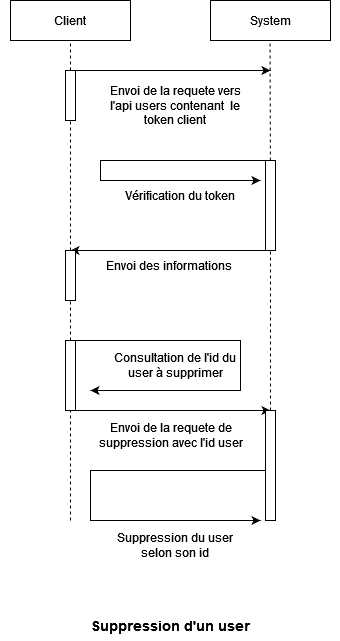

The diagram above was exported from draw.io. Its source (the exported page's mxGraphModel, read from the mxfile embedded in the PNG):
<mxGraphModel dx="1050" dy="530" grid="1" gridSize="10" guides="1" tooltips="1" connect="1" arrows="1" fold="1" page="1" pageScale="1" pageWidth="827" pageHeight="1169" math="0" shadow="0">
  <root>
    <mxCell id="0" />
    <mxCell id="1" parent="0" />
    <mxCell id="VnophIOy059UhTv0qxhz-1" value="" style="rounded=0;whiteSpace=wrap;html=1;" parent="1" vertex="1">
      <mxGeometry x="240" y="80" width="120" height="40" as="geometry" />
    </mxCell>
    <mxCell id="VnophIOy059UhTv0qxhz-2" value="" style="rounded=0;whiteSpace=wrap;html=1;" parent="1" vertex="1">
      <mxGeometry x="440" y="80" width="120" height="40" as="geometry" />
    </mxCell>
    <mxCell id="VnophIOy059UhTv0qxhz-3" value="Client" style="text;html=1;strokeColor=none;fillColor=none;align=center;verticalAlign=middle;whiteSpace=wrap;rounded=0;" parent="1" vertex="1">
      <mxGeometry x="270" y="85" width="60" height="30" as="geometry" />
    </mxCell>
    <mxCell id="VnophIOy059UhTv0qxhz-4" value="System" style="text;html=1;strokeColor=none;fillColor=none;align=center;verticalAlign=middle;whiteSpace=wrap;rounded=0;" parent="1" vertex="1">
      <mxGeometry x="470" y="85" width="60" height="30" as="geometry" />
    </mxCell>
    <mxCell id="VnophIOy059UhTv0qxhz-5" value="" style="endArrow=none;dashed=1;html=1;rounded=0;entryX=0.5;entryY=1;entryDx=0;entryDy=0;" parent="1" source="VnophIOy059UhTv0qxhz-8" target="VnophIOy059UhTv0qxhz-1" edge="1">
      <mxGeometry width="50" height="50" relative="1" as="geometry">
        <mxPoint x="300" y="480" as="sourcePoint" />
        <mxPoint x="500" y="270" as="targetPoint" />
      </mxGeometry>
    </mxCell>
    <mxCell id="VnophIOy059UhTv0qxhz-6" value="" style="endArrow=none;dashed=1;html=1;rounded=0;entryX=0.5;entryY=1;entryDx=0;entryDy=0;" parent="1" source="VnophIOy059UhTv0qxhz-19" edge="1">
      <mxGeometry width="50" height="50" relative="1" as="geometry">
        <mxPoint x="499.5" y="480" as="sourcePoint" />
        <mxPoint x="499.5" y="120" as="targetPoint" />
      </mxGeometry>
    </mxCell>
    <mxCell id="VnophIOy059UhTv0qxhz-7" value="" style="endArrow=none;dashed=1;html=1;rounded=0;entryX=0.5;entryY=1;entryDx=0;entryDy=0;" parent="1" source="9twG7XXUhu3blArjZsnf-1" target="VnophIOy059UhTv0qxhz-8" edge="1">
      <mxGeometry width="50" height="50" relative="1" as="geometry">
        <mxPoint x="300" y="600" as="sourcePoint" />
        <mxPoint x="300" y="120" as="targetPoint" />
      </mxGeometry>
    </mxCell>
    <mxCell id="VnophIOy059UhTv0qxhz-8" value="" style="rounded=0;whiteSpace=wrap;html=1;" parent="1" vertex="1">
      <mxGeometry x="295" y="150" width="10" height="50" as="geometry" />
    </mxCell>
    <mxCell id="VnophIOy059UhTv0qxhz-9" value="" style="endArrow=classic;html=1;rounded=0;exitX=0.75;exitY=0;exitDx=0;exitDy=0;" parent="1" source="VnophIOy059UhTv0qxhz-8" edge="1">
      <mxGeometry width="50" height="50" relative="1" as="geometry">
        <mxPoint x="310" y="150" as="sourcePoint" />
        <mxPoint x="500" y="150" as="targetPoint" />
      </mxGeometry>
    </mxCell>
    <mxCell id="VnophIOy059UhTv0qxhz-10" value="Envoi de la requete vers l'api users contenant&amp;nbsp; le token client" style="text;html=1;strokeColor=none;fillColor=none;align=center;verticalAlign=middle;whiteSpace=wrap;rounded=0;" parent="1" vertex="1">
      <mxGeometry x="330" y="170" width="150" height="30" as="geometry" />
    </mxCell>
    <mxCell id="VnophIOy059UhTv0qxhz-11" value="&lt;b&gt;&lt;font style=&quot;font-size: 14px;&quot;&gt;Suppression d'un user&lt;/font&gt;&lt;/b&gt;" style="text;html=1;strokeColor=none;fillColor=none;align=center;verticalAlign=middle;whiteSpace=wrap;rounded=0;" parent="1" vertex="1">
      <mxGeometry x="230" y="690" width="340" height="30" as="geometry" />
    </mxCell>
    <mxCell id="VnophIOy059UhTv0qxhz-12" value="" style="endArrow=classic;html=1;rounded=0;" parent="1" edge="1">
      <mxGeometry width="50" height="50" relative="1" as="geometry">
        <mxPoint x="500" y="240" as="sourcePoint" />
        <mxPoint x="490" y="260" as="targetPoint" />
        <Array as="points">
          <mxPoint x="330" y="240" />
          <mxPoint x="330" y="260" />
        </Array>
      </mxGeometry>
    </mxCell>
    <mxCell id="VnophIOy059UhTv0qxhz-13" value="Vérification du token" style="text;html=1;strokeColor=none;fillColor=none;align=center;verticalAlign=middle;whiteSpace=wrap;rounded=0;" parent="1" vertex="1">
      <mxGeometry x="340" y="260" width="140" height="30" as="geometry" />
    </mxCell>
    <mxCell id="VnophIOy059UhTv0qxhz-16" value="" style="endArrow=classic;html=1;rounded=0;" parent="1" edge="1">
      <mxGeometry width="50" height="50" relative="1" as="geometry">
        <mxPoint x="500" y="330" as="sourcePoint" />
        <mxPoint x="300" y="330" as="targetPoint" />
      </mxGeometry>
    </mxCell>
    <mxCell id="VnophIOy059UhTv0qxhz-17" value="Envoi des informations&amp;nbsp;" style="text;html=1;strokeColor=none;fillColor=none;align=center;verticalAlign=middle;whiteSpace=wrap;rounded=0;" parent="1" vertex="1">
      <mxGeometry x="330" y="330" width="140" height="30" as="geometry" />
    </mxCell>
    <mxCell id="VnophIOy059UhTv0qxhz-18" value="" style="endArrow=none;dashed=1;html=1;rounded=0;entryX=0.5;entryY=1;entryDx=0;entryDy=0;" parent="1" source="9twG7XXUhu3blArjZsnf-5" target="VnophIOy059UhTv0qxhz-19" edge="1">
      <mxGeometry width="50" height="50" relative="1" as="geometry">
        <mxPoint x="500" y="600" as="sourcePoint" />
        <mxPoint x="499.5" y="120" as="targetPoint" />
      </mxGeometry>
    </mxCell>
    <mxCell id="VnophIOy059UhTv0qxhz-19" value="" style="rounded=0;whiteSpace=wrap;html=1;" parent="1" vertex="1">
      <mxGeometry x="495" y="240" width="10" height="90" as="geometry" />
    </mxCell>
    <mxCell id="27E7nXrNCgTY_DVAIf_M-3" value="" style="endArrow=classic;html=1;rounded=0;" parent="1" edge="1">
      <mxGeometry width="50" height="50" relative="1" as="geometry">
        <mxPoint x="300" y="420" as="sourcePoint" />
        <mxPoint x="320" y="470" as="targetPoint" />
        <Array as="points">
          <mxPoint x="470" y="420" />
          <mxPoint x="470" y="470" />
        </Array>
      </mxGeometry>
    </mxCell>
    <mxCell id="27E7nXrNCgTY_DVAIf_M-4" value="Consultation de l'id du user à supprimer" style="text;html=1;strokeColor=none;fillColor=none;align=center;verticalAlign=middle;whiteSpace=wrap;rounded=0;" parent="1" vertex="1">
      <mxGeometry x="337" y="430" width="136" height="30" as="geometry" />
    </mxCell>
    <mxCell id="27E7nXrNCgTY_DVAIf_M-5" value="" style="endArrow=classic;html=1;rounded=0;exitX=1;exitY=1;exitDx=0;exitDy=0;" parent="1" source="27E7nXrNCgTY_DVAIf_M-7" edge="1">
      <mxGeometry width="50" height="50" relative="1" as="geometry">
        <mxPoint x="330" y="480" as="sourcePoint" />
        <mxPoint x="500" y="490" as="targetPoint" />
      </mxGeometry>
    </mxCell>
    <mxCell id="27E7nXrNCgTY_DVAIf_M-6" value="Envoi de la requete de suppression avec l'id user" style="text;html=1;strokeColor=none;fillColor=none;align=center;verticalAlign=middle;whiteSpace=wrap;rounded=0;" parent="1" vertex="1">
      <mxGeometry x="318.5" y="500" width="163" height="30" as="geometry" />
    </mxCell>
    <mxCell id="27E7nXrNCgTY_DVAIf_M-8" value="" style="endArrow=classic;html=1;rounded=0;" parent="1" target="27E7nXrNCgTY_DVAIf_M-7" edge="1">
      <mxGeometry width="50" height="50" relative="1" as="geometry">
        <mxPoint x="300" y="480" as="sourcePoint" />
        <mxPoint x="500" y="480" as="targetPoint" />
      </mxGeometry>
    </mxCell>
    <mxCell id="27E7nXrNCgTY_DVAIf_M-9" value="" style="endArrow=none;dashed=1;html=1;rounded=0;entryX=0.5;entryY=1;entryDx=0;entryDy=0;" parent="1" target="27E7nXrNCgTY_DVAIf_M-7" edge="1">
      <mxGeometry width="50" height="50" relative="1" as="geometry">
        <mxPoint x="300" y="600" as="sourcePoint" />
        <mxPoint x="300" y="320" as="targetPoint" />
      </mxGeometry>
    </mxCell>
    <mxCell id="27E7nXrNCgTY_DVAIf_M-7" value="" style="rounded=0;whiteSpace=wrap;html=1;" parent="1" vertex="1">
      <mxGeometry x="295" y="420" width="10" height="70" as="geometry" />
    </mxCell>
    <mxCell id="27E7nXrNCgTY_DVAIf_M-10" value="" style="endArrow=classic;html=1;rounded=0;" parent="1" edge="1">
      <mxGeometry width="50" height="50" relative="1" as="geometry">
        <mxPoint x="500" y="550" as="sourcePoint" />
        <mxPoint x="490" y="600" as="targetPoint" />
        <Array as="points">
          <mxPoint x="320" y="550" />
          <mxPoint x="320" y="600" />
        </Array>
      </mxGeometry>
    </mxCell>
    <mxCell id="27E7nXrNCgTY_DVAIf_M-12" value="Suppression du user selon son id" style="text;html=1;strokeColor=none;fillColor=none;align=center;verticalAlign=middle;whiteSpace=wrap;rounded=0;" parent="1" vertex="1">
      <mxGeometry x="340" y="610" width="130" height="30" as="geometry" />
    </mxCell>
    <mxCell id="9twG7XXUhu3blArjZsnf-2" value="" style="endArrow=none;dashed=1;html=1;rounded=0;entryX=0.5;entryY=1;entryDx=0;entryDy=0;" parent="1" source="27E7nXrNCgTY_DVAIf_M-7" target="9twG7XXUhu3blArjZsnf-1" edge="1">
      <mxGeometry width="50" height="50" relative="1" as="geometry">
        <mxPoint x="300" y="420" as="sourcePoint" />
        <mxPoint x="300" y="200" as="targetPoint" />
      </mxGeometry>
    </mxCell>
    <mxCell id="9twG7XXUhu3blArjZsnf-1" value="" style="rounded=0;whiteSpace=wrap;html=1;" parent="1" vertex="1">
      <mxGeometry x="295" y="330" width="10" height="50" as="geometry" />
    </mxCell>
    <mxCell id="9twG7XXUhu3blArjZsnf-6" value="" style="endArrow=none;dashed=1;html=1;rounded=0;entryX=0.5;entryY=1;entryDx=0;entryDy=0;" parent="1" target="9twG7XXUhu3blArjZsnf-5" edge="1">
      <mxGeometry width="50" height="50" relative="1" as="geometry">
        <mxPoint x="500" y="600" as="sourcePoint" />
        <mxPoint x="500" y="330" as="targetPoint" />
      </mxGeometry>
    </mxCell>
    <mxCell id="9twG7XXUhu3blArjZsnf-5" value="" style="rounded=0;whiteSpace=wrap;html=1;" parent="1" vertex="1">
      <mxGeometry x="495" y="490" width="10" height="110" as="geometry" />
    </mxCell>
  </root>
</mxGraphModel>